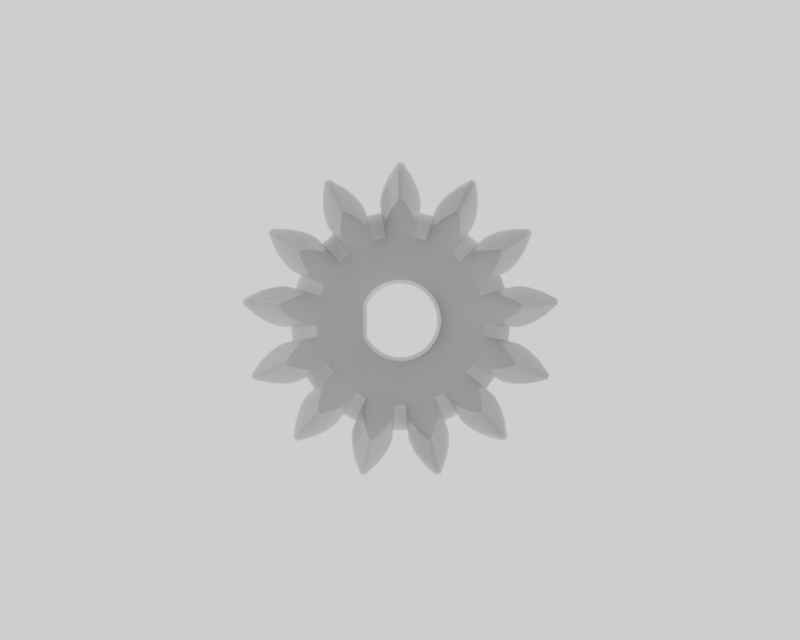 # Source: BevelGear13t.blend  (saved by Blender 2.80.74; exported with 4.5.12 LTS)
import bpy
from mathutils import Matrix  # noqa: F401  (used for matrix-valued properties, if any)

bpy.ops.wm.read_factory_settings(use_empty=True)
scene = bpy.context.scene
scene.name = 'Scene'

# ---- collections
col_collection = bpy.data.collections.new('Collection'); scene.collection.children.link(col_collection)

# ---- images (referenced by path relative to the original .blend; pixels are not part of the script)
import os
ASSET_DIR = os.environ.get("B2B_ASSET_DIR", "")  # directory of the original .blend (textures are referenced by path, not embedded)
HERE = os.path.dirname(os.path.abspath(__file__))  # packed textures are extracted next to this script under _unpacked/

def load_image(name, relpath, width, height, colorspace="sRGB"):
    """Load a texture the original file referenced (path relative to the .blend, or extracted next to this script)."""
    p = next((c for c in (os.path.join(HERE, relpath), os.path.join(ASSET_DIR, relpath)) if relpath and os.path.exists(c)), "")
    if p:
        img = bpy.data.images.load(p, check_existing=True)
        img.name = name
    else:  # same state as the original file: an image datablock whose file is absent (Cycles renders it pink)
        img = bpy.data.images.new(name, width, height)
        img.source = "FILE"
        img.filepath = "//" + (relpath or name)
    img.colorspace_settings.name = colorspace
    return img
img_wood_background_jpg = load_image('Wood_Background.jpg', 'Wood_Background.jpg', 1024, 1024, 'sRGB')

# ---- materials (node trees are filled in below, after node groups)
mat_background = bpy.data.materials.new('BackGround')
mat_3d_print = bpy.data.materials.new('3D_Print')
mat_3d_print.alpha_threshold = 0.0
mat_3d_print.line_color = (0.0, 0.0, 0.0, 1.0)

# ---- material node trees
mat_background.use_nodes = True; mat_background.node_tree.nodes.clear()
_N = mat_background.node_tree.nodes; _L = mat_background.node_tree.links
n0 = _N.new('ShaderNodeRGB'); n0.name = 'RGB'; n0.location = (-667, -807)
n0.outputs[0].default_value = (1.0, 1.0, 1.0, 1.0)
n1 = _N.new('ShaderNodeTexImage'); n1.name = 'Image Texture'; n1.location = (-768, -546)
n1.image = img_wood_background_jpg
n2 = _N.new('ShaderNodeBsdfPrincipled'); n2.name = 'Principled BSDF'; n2.location = (-768, 49)
n2.distribution = 'GGX'
n2.subsurface_method = 'BURLEY'
n2.inputs[0].default_value = (0.5034, 0.5034, 0.5034, 1.0)
n2.inputs[1].default_value = 1.0
n2.inputs[2].default_value = 0.2864
n2.inputs[3].default_value = 1.45
n2.inputs[27].default_value = (0.0, 0.0, 0.0, 1.0)
n2.inputs[28].default_value = 1.0
n3 = _N.new('ShaderNodeTexNoise'); n3.name = 'Noise Texture'; n3.location = (-673, 228)
n3.inputs[2].default_value = 72.6
n4 = _N.new('ShaderNodeMixShader'); n4.name = 'Mix Shader.002'; n4.location = (632, 6)
n5 = _N.new('ShaderNodeOutputMaterial'); n5.name = 'Material Output'; n5.location = (1018, 34)
n6 = _N.new('ShaderNodeMixShader'); n6.name = 'Mix Shader.001'; n6.location = (467, -375)
n7 = _N.new('ShaderNodeMath'); n7.name = 'Math.001'; n7.location = (-322, -281)
n7.operation = 'DIVIDE'
n7.inputs[1].default_value = 2.0
n8 = _N.new('ShaderNodeMath'); n8.name = 'Math.002'; n8.location = (-164, -282)
n8.operation = 'FLOOR'
n8.inputs[1].default_value = 0.0
n9 = _N.new('ShaderNodeMath'); n9.name = 'Math.004'; n9.location = (-1, -287)
n9.inputs[1].default_value = 1.0
n10 = _N.new('ShaderNodeMath'); n10.name = 'Math.003'; n10.location = (171, -287)
n10.operation = 'MODULO'
n10.inputs[1].default_value = 2.0
n11 = _N.new('ShaderNodeMath'); n11.name = 'Math.005'; n11.location = (-299, -23)
n11.operation = 'DIVIDE'
n11.inputs[1].default_value = 2.0
n12 = _N.new('ShaderNodeMath'); n12.name = 'Math.006'; n12.location = (-141, -24)
n12.operation = 'FLOOR'
n12.inputs[1].default_value = 0.0
n13 = _N.new('ShaderNodeMath'); n13.name = 'Math.007'; n13.location = (22, -29)
n13.inputs[1].default_value = 1.0
n14 = _N.new('ShaderNodeMath'); n14.name = 'Math.008'; n14.location = (194, -29)
n14.operation = 'MODULO'
n14.inputs[1].default_value = 2.0
n15 = _N.new('ShaderNodeMath'); n15.name = 'Math'; n15.location = (435, -98)
n15.operation = 'MODULO'
n15.inputs[1].default_value = 2.0
n16 = _N.new('ShaderNodeMixShader'); n16.name = 'Mix Shader'; n16.location = (429, 144)
n17 = _N.new('ShaderNodeValue'); n17.name = 'Value'; n17.location = (-508, -184)
n17.outputs[0].default_value = 1.0
_L.new(n1.outputs[0], n6.inputs[1])
_L.new(n0.outputs[0], n6.inputs[2])
_L.new(n6.outputs[0], n4.inputs[2])
_L.new(n16.outputs[0], n4.inputs[1])
_L.new(n4.outputs[0], n5.inputs[0])
_L.new(n3.outputs[1], n16.inputs[1])
_L.new(n2.outputs[0], n16.inputs[2])
_L.new(n15.outputs[0], n4.inputs[0])
_L.new(n17.outputs[0], n7.inputs[0])
_L.new(n17.outputs[0], n15.inputs[0])
_L.new(n7.outputs[0], n8.inputs[0])
_L.new(n8.outputs[0], n9.inputs[0])
_L.new(n10.outputs[0], n6.inputs[0])
_L.new(n9.outputs[0], n10.inputs[0])
_L.new(n11.outputs[0], n12.inputs[0])
_L.new(n12.outputs[0], n13.inputs[0])
_L.new(n13.outputs[0], n14.inputs[0])
_L.new(n17.outputs[0], n11.inputs[0])
_L.new(n14.outputs[0], n16.inputs[0])
n5.is_active_output = True
mat_3d_print.use_nodes = True; mat_3d_print.node_tree.nodes.clear()
_N = mat_3d_print.node_tree.nodes; _L = mat_3d_print.node_tree.links
n0 = _N.new('ShaderNodeTexCoord'); n0.name = 'Texture Coordinate'; n0.location = (-971, -3)
n1 = _N.new('ShaderNodeTexWave'); n1.name = 'Wave Texture'; n1.location = (-417, -40)
n1.bands_direction = 'DIAGONAL'
n1.rings_direction = 'SPHERICAL'
n1.inputs[1].default_value = 150.0
n1.inputs[3].default_value = 0.4
n1.inputs[4].default_value = 0.1
n1.inputs[6].default_value = 1.571
n2 = _N.new('ShaderNodeMapping'); n2.name = 'Mapping'; n2.location = (-779, -36)
n2.vector_type = 'TEXTURE'
n2.inputs[2].default_value = (0.7854, -0.6144, 0.0)
n2.inputs[3].default_value = (70.0, 70.0, 70.0)
n3 = _N.new('ShaderNodeOutputMaterial'); n3.name = 'Material Output'; n3.location = (463, 464)
n4 = _N.new('ShaderNodeNewGeometry'); n4.name = 'Geometry'; n4.location = (-890, 534)
n5 = _N.new('ShaderNodeSeparateColor'); n5.name = 'Separate RGB'; n5.location = (-633, 571)
n6 = _N.new('ShaderNodeValToRGB'); n6.name = 'ColorRamp.001'; n6.location = (-207, 176)
n6.color_ramp.interpolation = 'B_SPLINE'
while len(n6.color_ramp.elements) > 1: n6.color_ramp.elements.remove(n6.color_ramp.elements[-1])
n6.color_ramp.elements[0].position = 0.4318; n6.color_ramp.elements[0].color = (0.001632, 0.001632, 0.001632, 1.0)
_e = n6.color_ramp.elements.new(0.8841); _e.color = (0.8201, 0.8201, 0.8201, 1.0)
n7 = _N.new('ShaderNodeValToRGB'); n7.name = 'ColorRamp'; n7.location = (-183, -67)
n7.color_ramp.interpolation = 'B_SPLINE'
while len(n7.color_ramp.elements) > 1: n7.color_ramp.elements.remove(n7.color_ramp.elements[-1])
n7.color_ramp.elements[0].position = 0.1591; n7.color_ramp.elements[0].color = (0.001632, 0.001632, 0.001632, 1.0)
_e = n7.color_ramp.elements.new(1.0); _e.color = (0.8201, 0.8201, 0.8201, 1.0)
n8 = _N.new('ShaderNodeTexNoise'); n8.name = 'Noise Texture'; n8.location = (-411, 159)
n8.inputs[2].default_value = 1.6
n8.inputs[3].default_value = 16.0
n9 = _N.new('ShaderNodeBrightContrast'); n9.name = 'Bright/Contrast'; n9.location = (-397, 563)
n9.inputs[1].default_value = 0.3
n9.inputs[2].default_value = -0.03
n10 = _N.new('ShaderNodeMix'); n10.name = 'Mix'; n10.location = (133, 96)
n10.data_type = 'RGBA'
n10.inputs[0].default_value = 0.05417
n11 = _N.new('ShaderNodeBsdfPrincipled'); n11.name = 'Principled BSDF'; n11.location = (47, 830)
n11.distribution = 'GGX'
n11.inputs[2].default_value = 0.1159
n11.inputs[3].default_value = 1.45
n11.inputs[8].default_value = 1.0
n11.inputs[9].default_value = (0.5, 0.5, 0.5)
n11.inputs[10].default_value = 0.6114
n11.inputs[27].default_value = (0.0, 0.0, 0.0, 1.0)
n11.inputs[28].default_value = 1.0
_L.new(n0.outputs[3], n2.inputs[0])
_L.new(n2.outputs[0], n1.inputs[0])
_L.new(n1.outputs[0], n7.inputs[0])
_L.new(n10.outputs[2], n3.inputs[2])
_L.new(n7.outputs[0], n10.inputs[6])
_L.new(n4.outputs[3], n5.inputs[0])
_L.new(n5.outputs[2], n9.inputs[0])
_L.new(n8.outputs[1], n6.inputs[0])
_L.new(n6.outputs[0], n10.inputs[7])
_L.new(n11.outputs[0], n3.inputs[0])
n3.is_active_output = True

# ---- world
world_world = bpy.data.worlds.new('World'); scene.world = world_world
world_world.use_nodes = True; world_world.node_tree.nodes.clear()
_N = world_world.node_tree.nodes; _L = world_world.node_tree.links
n0 = _N.new('ShaderNodeOutputWorld'); n0.name = 'World Output'; n0.location = (300, 300)
n1 = _N.new('ShaderNodeBackground'); n1.name = 'Background'; n1.location = (10, 300)
n1.inputs[0].default_value = (0.05088, 0.05088, 0.05088, 1.0)
_L.new(n1.outputs[0], n0.inputs[0])
n0.is_active_output = True
world_world.color = (0.05088, 0.05088, 0.05088)
world_world.use_sun_shadow = False
world_world.sun_shadow_jitter_overblur = 0.0

# ---- cameras
cam_camera_005 = bpy.data.cameras.new('Camera.005')
cam_camera_005.lens = 116.0

# ---- lights
light_area = bpy.data.lights.new('Area', 'SUN')
light_area.transmission_factor = 0.0
light_area.use_shadow = False
light_area.energy = 2.33
light_area.shadow_soft_size = 0.9552
light_area_001 = bpy.data.lights.new('Area.001', 'SUN')
light_area_001.transmission_factor = 0.0
light_area_001.energy = 1.19
light_area_001.shadow_soft_size = 0.9552
light_area_002 = bpy.data.lights.new('Area.002', 'SUN')
light_area_002.transmission_factor = 0.0
light_area_002.energy = 1.66
light_area_002.shadow_soft_size = 0.9552

# ---- meshes
me_plane = bpy.data.meshes.new('Plane')
me_plane.from_pydata([(-1.0, -1.0, 0.0), (1.0, -1.0, 0.0), (-1.0, 1.0, 0.0), (1.0, 1.0, 0.0)], [], [(0, 1, 3, 2)])
_uv = me_plane.uv_layers.new(name='UVMap')
_uv.uv.foreach_set('vector', [0.0, 0.0, 1.0, 0.0, 1.0, 1.0, 0.0, 1.0])
me_plane.materials.append(mat_background)
me_plane.use_remesh_preserve_volume = False
me_plane.use_remesh_preserve_attributes = False
me_plane.use_mirror_vertex_groups = False
me_plane.update()
me_13t_of_43x13_bevel_gear = bpy.data.meshes.new('13T of 43x13 Bevel Gear')
me_13t_of_43x13_bevel_gear.from_pydata([(-4.635, 7.485, -0.4233), (-4.556, 7.356, -0.4233), (-3.102, 5.506, 9.149), (-4.213, 6.915, -0.4233), (-3.044, 5.412, 9.149), (-1.973, 9.392, -0.4233), (-1.523, 7.317, 9.149), (-1.15, 6.904, 9.149), (-1.729, 9.01, -0.4233), (-0.9714, 6.624, 9.149), (-1.668, 8.872, -0.4233), (-0.9265, 6.523, 9.149), (-1.501, 8.345, -0.4233), (-2.776, 5.067, 9.149), (-3.23, 5.812, 9.149), (-4.81, 7.902, -0.4233), (-2.481, 9.955, -0.4233), (-2.139, 7.804, 9.149), (-3.321, 10.62, -0.4233), (-4.986, 8.641, -0.4233), (-3.359, 6.354, 9.149), (-0.7965, 6.111, 9.149), (-3.41, 7.137, 9.149), (-5.394, 5.379, 9.149), (-4.623, 5.234, 9.149), (-6.697, 7.125, -0.4233), (-5.985, 6.862, -0.4233), (-4.91, 11.09, -0.4233), (-5.055, 9.709, -0.4233), (-3.303, 8.149, 9.149), (-5.435, 3.108, 9.149), (-7.805, 4.224, -0.4233), (-7.456, 3.936, -0.4233), (-7.749, 7.322, -0.4233), (-3.726, 4.808, 9.149), (-5.081, 6.154, -0.4233), (-5.473, 6.543, -0.4233), (-8.304, 4.797, -0.4233), (-5.801, 3.528, 9.149), (-6.21, 4.197, 9.149), (-5.084, 2.84, 9.149), (-6.818, 3.627, -0.4233), (-4.687, 2.659, 9.149), (-5.806, -0.3793, 9.149), (-8.305, -0.517, -0.4233), (-8.154, -0.5255, -0.4233), (-5.26, -0.3607, 9.149), (-5.695, -0.3855, 9.149), (-7.596, -0.4937, -0.4233), (-6.131, -0.3113, 9.149), (-6.399, 1.949, 9.149), (-5.848, 2.021, 9.149), (-8.362, 2.757, -0.4233), (-9.115, 2.659, -0.4233), (-7.15, 1.719, 9.149), (-8.059, 1.26, 9.149), (-10.14, 2.345, -0.4233), (-11.38, 1.719, -0.4233), (-9.375, 7.001, -0.4233), (-6.586, 5.143, 9.149), (-6.412, 5.395, 9.149), (-3.812, 4.877, 9.149), (-5.592, 6.637, -0.4233), (-4.101, 5.041, 9.149), (-9.138, 7.345, -0.4233), (-4.994, 1.862, 9.149), (-7.233, 2.55, -0.4233), (-5.407, 1.989, 9.149), (-3.032, 8.292, 9.149), (-4.54, 11.28, -0.4233), (-5.179, 2.897, 9.149), (-7.326, 3.859, -0.4233), (-7.761, 2.713, -0.4233), (-8.748, -0.4243, -0.4233), (-7.323, 0.2935, 9.149), (-9.456, -0.149, -0.4233), (-6.649, -0.1095, 9.149), (-8.862, 5.711, -0.4233), (-5.516, 2.009, 9.149), (-10.37, 0.4007, -0.4233), (-11.43, 1.305, -0.4233), (-8.096, 0.9563, 9.149), (-5.691, -1.322, 9.149), (-5.586, -1.289, 9.149), (-8.007, -1.742, -0.4233), (-8.151, -1.786, -0.4233), (-4.838, -3.571, 9.149), (-6.987, -4.855, -0.4233), (-6.85, -4.792, -0.4233), (-5.161, -1.21, 9.149), (-7.463, -1.64, -0.4233), (-7.909, 2.741, -0.4233), (-3.419, 4.504, 9.149), (-4.737, -3.525, 9.149), (-7.486, -3.453, 9.149), (-10.75, -4.303, -0.4233), (-10.6, -4.693, -0.4233), (-5.127, -6.871, 9.149), (-7.391, -9.342, -0.4233), (-7.078, -9.619, -0.4233), (-5.991, -1.466, 9.149), (-8.559, -1.982, -0.4233), (-6.446, -1.786, 9.149), (-5.71, -3.724, 9.149), (-6.494, -3.681, 9.149), (-8.177, -5.064, -0.4233), (-2.498, -5.948, 9.149), (-3.804, -8.083, -0.4233), (-3.712, -7.964, -0.4233), (-1.624, -6.284, 9.149), (-2.402, -8.028, -0.4233), (-2.627, -8.533, -0.4233), (-1.448, -5.889, 9.149), (0.726, -6.421, 9.149), (0.6981, -6.856, 9.149), (0.5764, -8.756, -0.4233), (-5.157, -3.662, 9.149), (-7.423, -4.979, -0.4233), (0.6786, -6.965, 9.149), (0.572, -7.279, 9.149), (0.5141, -9.462, -0.4233), (-4.898, -7.074, 9.149), (-5.735, -9.265, -0.4233), (-7.003, -2.338, 9.149), (-9.18, -2.419, -0.4233), (-7.595, -3.167, 9.149), (-9.246, -5.004, -0.4233), (-3.914, -6.814, 9.149), (-4.761, -8.821, -0.4233), (-2.43, -5.861, 9.149), (-3.421, -7.487, -0.4233), (-1.657, -6.389, 9.149), (-2.672, -8.677, -0.4233), (-1.709, -6.717, 9.149), (-3.199, -6.489, 9.149), (-4.132, -8.395, -0.4233), (-2.739, -6.177, 9.149), (-4.299, -4.353, 9.149), (-4.22, -4.275, 9.149), (-6.154, -5.801, -0.4233), (-9.941, -3.172, -0.4233), (-5.72, -5.458, -0.4233), (-3.881, -4.007, 9.149), (-6.261, -5.907, -0.4233), (-4.497, -4.619, 9.149), (-4.751, -5.114, 9.149), (-6.878, -6.945, -0.4233), (-4.988, -5.862, 9.149), (-6.531, -6.27, -0.4233), (-6.37, -4.505, -0.4233), (0.5407, -9.314, -0.4233), (0.3687, -9.891, -0.4233), (-1.704, -7.274, 9.149), (-2.743, -9.125, -0.4233), (-2.736, -9.884, -0.4233), (-2.203, -5.488, 9.149), (-7.201, -7.966, -0.4233), (0.3091, -7.77, 9.149), (0.01008, -10.56, -0.4233), (-1.566, -8.046, 9.149), (-2.548, -10.94, -0.4233), (-4.363, -3.301, 9.149), (3.23, -9.077, 9.149), (3.978, -12.34, -0.4233), (3.527, -9.004, 9.149), (4.737, -5.861, 9.149), (5.731, -7.492, -0.4233), (6.018, -7.964, -0.4233), (-0.1722, -8.39, 9.149), (-1.221, -9.004, 9.149), (-2.077, -12.24, -0.4233), (1.735, -7.279, 9.149), (1.792, -9.462, -0.4233), (1.938, -9.891, -0.4233), (2.479, -8.39, 9.149), (2.296, -10.56, -0.4233), (2.953, -11.41, -0.4233), (4.512, -5.492, 9.149), (6.605, -4.353, 9.149), (6.804, -4.619, 9.149), (8.567, -5.907, -0.4233), (7.058, -5.114, 9.149), (7.295, -5.862, 9.149), (9.185, -6.945, -0.4233), (8.46, -5.801, -0.4233), (6.527, -4.275, 9.149), (1.609, -6.856, 9.149), (1.766, -9.314, -0.4233), (1.628, -6.965, 9.149), (9.508, -7.966, -0.4233), (7.434, -6.871, 9.149), (9.385, -9.619, -0.4233), (9.697, -9.342, -0.4233), (7.145, -3.571, 9.149), (9.156, -4.792, -0.4233), (9.293, -4.855, -0.4233), (-0.6464, -11.41, -0.4233), (1.731, -8.762, -0.4233), (4.011, -7.274, 9.149), (5.043, -9.884, -0.4233), (5.05, -9.125, -0.4233), (4.805, -5.948, 9.149), (8.838, -6.27, -0.4233), (4.383, -12.24, -0.4233), (4.855, -10.94, -0.4233), (5.045, -6.177, 9.149), (6.111, -8.083, -0.4233), (7.044, -3.525, 9.149), (3.931, -6.284, 9.149), (3.964, -6.389, 9.149), (4.933, -8.533, -0.4233), (4.706, -8.023, -0.4233), (7.998, -1.322, 9.149), (10.46, -1.786, -0.4233), (10.31, -1.742, -0.4233), (-1.671, -12.34, -0.4233), (-0.9233, -9.077, 9.149), (4.979, -8.677, -0.4233), (4.016, -6.717, 9.149), (1.997, -7.77, 9.149), (3.873, -8.046, 9.149), (1.581, -6.425, 9.149), (8.022, -5.454, -0.4233), (6.184, -4.004, 9.149), (5.506, -6.489, 9.149), (6.439, -8.395, -0.4233), (7.067, -8.821, -0.4233), (6.22, -6.814, 9.149), (8.042, -9.265, -0.4233), (7.205, -7.074, 9.149), (3.753, -5.885, 9.149), (8.437, -0.3113, 9.149), (11.05, -0.4243, -0.4233), (8.956, -0.1095, 9.149), (7.486, 2.897, 9.149), (9.633, 3.859, -0.4233), (9.762, 3.936, -0.4233), (7.391, 2.84, 9.149), (6.997, 2.661, 9.149), (9.13, 3.63, -0.4233), (8.017, -3.724, 9.149), (10.48, -5.064, -0.4233), (8.801, -3.681, 9.149), (7.742, 3.108, 9.149), (10.11, 4.224, -0.4233), (9.793, -3.453, 9.149), (12.91, -4.693, -0.4233), (13.05, -4.303, -0.4233), (10.61, 4.797, -0.4233), (8.107, 3.528, 9.149), (8.752, -1.786, 9.149), (11.49, -2.419, -0.4233), (10.87, -1.982, -0.4233), (8.297, -1.466, 9.149), (11.55, -5.004, -0.4233), (7.822, 2.009, 9.149), (10.07, 2.713, -0.4233), (7.714, 1.989, 9.149), (7.571, -0.3609, 9.149), (9.909, -0.494, -0.4233), (8.002, -0.3855, 9.149), (7.296, 1.86, 9.149), (9.533, 2.549, -0.4233), (9.729, -4.979, -0.4233), (9.31, -2.338, 9.149), (9.901, -3.167, 9.149), (12.25, -3.172, -0.4233), (7.464, -3.662, 9.149), (8.112, -0.3793, 9.149), (10.61, -0.517, -0.4233), (9.629, 0.2935, 9.149), (11.76, -0.149, -0.4233), (7.892, -1.289, 9.149), (9.764, -1.639, -0.4233), (12.68, 0.4007, -0.4233), (10.4, 0.9563, 9.149), (8.706, 1.949, 9.149), (10.67, 2.757, -0.4233), (8.154, 2.021, 9.149), (6.674, -3.303, 9.149), (8.682, -4.508, -0.4233), (6.119, 4.877, 9.149), (7.898, 6.637, -0.4233), (7.78, 6.543, -0.4233), (6.032, 4.808, 9.149), (7.383, 6.15, -0.4233), (5.722, 4.501, 9.149), (6.407, 5.041, 9.149), (8.292, 6.862, -0.4233), (10.37, 1.26, 9.149), (12.44, 2.345, -0.4233), (9.456, 1.719, 9.149), (6.929, 5.234, 9.149), (9.004, 7.125, -0.4233), (7.463, -1.209, 9.149), (11.42, 2.659, -0.4233), (10.46, -0.5255, -0.4233), (10.22, 2.741, -0.4233), (13.73, 1.305, -0.4233), (5.61, 8.149, 9.149), (6.847, 11.28, -0.4233), (5.339, 8.292, 9.149), (11.44, 7.345, -0.4233), (8.719, 5.395, 9.149), (11.68, 7.001, -0.4233), (4.035, 9.01, -0.4233), (3.278, 6.624, 9.149), (3.457, 6.904, 9.149), (7.216, 11.09, -0.4233), (7.362, 9.709, -0.4233), (4.445, 7.804, 9.149), (5.627, 10.62, -0.4233), (2.687, 8.621, -0.4233), (2.349, 6.741, 9.149), (2.273, 6.316, 9.149), (2.568, 10.5, -0.4233), (2.19, 7.722, 9.149), (2.756, 9.767, -0.4233), (8.516, 4.197, 9.149), (4.788, 9.955, -0.4233), (4.279, 9.392, -0.4233), (3.829, 7.317, 9.149), (7.117, 7.902, -0.4233), (5.537, 5.812, 9.149), (6.941, 7.485, -0.4233), (8.892, 5.143, 9.149), (11.17, 5.711, -0.4233), (3.974, 8.872, -0.4233), (3.233, 6.523, 9.149), (5.666, 6.354, 9.149), (2.784, 9.165, -0.4233), (2.356, 6.851, 9.149), (10.06, 7.322, -0.4233), (7.701, 5.379, 9.149), (5.408, 5.506, 9.149), (-0.4779, 9.165, -0.4233), (-0.04249, 6.741, 9.149), (-0.04963, 6.851, 9.149), (-0.3791, 8.615, -0.4233), (0.03467, 6.312, 9.149), (6.863, 7.356, -0.4233), (5.351, 5.412, 9.149), (6.523, 6.92, -0.4233), (7.292, 8.641, -0.4233), (2.794, 9.316, -0.4233), (-0.4876, 9.316, -0.4233), (-0.02139, 7.182, 9.149), (5.085, 5.071, 9.149), (-0.4491, 9.767, -0.4233), (0.1165, 7.722, 9.149), (-0.261, 10.5, -0.4233), (2.133, 11.48, -0.4233), (1.871, 8.439, 9.149), (5.716, 7.137, 9.149), (0.4354, 8.439, 9.149), (2.328, 7.182, 9.149), (0.174, 11.48, -0.4233), (1.362, 12.64, -0.4233), (1.306, 9.286, 9.149), (1.0, 9.286, 9.149), (0.9445, 12.64, -0.4233), (3.806, 8.339, -0.4233), (3.102, 6.107, 9.149), (4.153, -5.186, -0.4233), (2.706, -5.786, -12.42), (4.153, -5.186, -12.42), (2.706, -5.786, -0.4233), (1.153, -5.99, -12.42), (1.153, -5.99, -0.4233), (-0.3996, -5.786, -12.42), (-0.3996, -5.786, -0.4233), (-1.847, -5.186, -12.42), (-1.847, -5.186, -0.4233), (-3.089, -4.233, -12.42), (-3.089, -4.233, -0.4233), (-4.043, -2.99, -12.42), (-4.043, -2.99, -0.4233), (-4.642, 1.563, -0.4233), (-4.043, 3.01, -12.42), (-4.642, 1.563, -12.42), (-4.043, 3.01, -0.4233), (-3.089, 4.253, -12.42), (-3.089, 4.253, -0.4233), (-1.847, 5.206, -12.42), (-1.847, 5.206, -0.4233), (-0.3996, 5.806, -12.42), (-0.3996, 5.806, -0.4233), (1.153, 6.01, -0.4233), (1.153, 6.01, -12.42), (2.706, 5.806, -12.42), (2.706, 5.806, -0.4233), (4.153, 5.206, -12.42), (4.153, 5.206, -0.4233), (5.396, 4.253, -12.42), (5.396, 4.253, -0.4233), (6.349, 3.01, -0.4233), (6.349, 3.01, -12.42), (6.949, 1.563, -0.4233), (6.949, 1.563, -12.42), (6.949, -1.543, -12.42), (6.349, -2.99, -0.4233), (6.349, -2.99, -12.42), (6.949, -1.543, -0.4233), (5.396, -4.233, -0.4233), (5.396, -4.233, -12.42), (-4.642, -1.543, -12.42), (-4.642, -1.543, -0.4233), (-4.847, 0.01003, -0.4233), (13.68, 1.719, -0.4233), (7.153, 0.01003, -0.4233), (7.153, 0.01003, -12.42), (-4.847, 0.01003, -12.42), (-1.666, 1.287, -12.42), (-1.621, 1.378, -12.42), (-1.531, 1.56, -12.42), (-1.306, 1.897, -12.42), (-1.039, 2.202, -12.42), (-0.7339, 2.469, -12.42), (-0.3967, 2.695, -12.42), (-0.03303, 2.874, -12.42), (0.3509, 3.004, -12.42), (0.7487, 3.084, -12.42), (1.153, 3.11, -12.42), (1.558, 3.084, -12.42), (1.956, 3.004, -12.42), (2.34, 2.874, -12.42), (2.703, 2.695, -12.42), (3.04, 2.469, -12.42), (3.345, 2.202, -12.42), (3.613, 1.897, -12.42), (3.838, 1.56, -12.42), (4.017, 1.196, -12.42), (4.148, 0.8124, -12.42), (4.227, 0.4147, -12.42), (4.253, 0.01003, -12.42), (-1.666, -1.267, -12.42), (-1.666, 0.01003, -12.42), (-1.621, -1.358, -12.42), (-1.531, -1.54, -12.42), (-1.306, -1.877, -12.42), (-1.039, -2.182, -12.42), (-0.7339, -2.449, -12.42), (-0.3967, -2.675, -12.42), (-0.03303, -2.854, -12.42), (0.3509, -2.984, -12.42), (0.7487, -3.063, -12.42), (1.153, -3.09, -12.42), (1.558, -3.063, -12.42), (1.956, -2.984, -12.42), (2.34, -2.854, -12.42), (2.703, -2.675, -12.42), (3.04, -2.449, -12.42), (3.345, -2.182, -12.42), (3.613, -1.877, -12.42), (3.838, -1.54, -12.42), (4.017, -1.176, -12.42), (4.148, -0.7923, -12.42), (4.227, -0.3946, -12.42), (-1.947, 0.01003, 9.149), (-1.92, -0.3946, 9.149), (-1.841, -0.7923, 9.149), (-1.711, -1.176, 9.149), (-1.666, -1.267, 9.149), (-1.531, -1.54, 9.149), (-1.306, -1.877, 9.149), (-1.039, -2.182, 9.149), (-0.7339, -2.449, 9.149), (-0.3967, -2.675, 9.149), (-0.03303, -2.854, 9.149), (0.3509, -2.984, 9.149), (0.7487, -3.063, 9.149), (1.153, -3.09, 9.149), (1.558, -3.063, 9.149), (1.956, -2.984, 9.149), (2.34, -2.854, 9.149), (2.703, -2.675, 9.149), (3.04, -2.449, 9.149), (3.345, -2.182, 9.149), (3.613, -1.877, 9.149), (3.838, -1.54, 9.149), (4.017, -1.176, 9.149), (4.148, -0.7923, 9.149), (4.227, -0.3946, 9.149), (4.253, 0.01003, 9.149), (-1.92, 0.4147, 9.149), (-1.841, 0.8124, 9.149), (-1.711, 1.196, 9.149), (-1.666, 1.287, 9.149), (-1.531, 1.56, 9.149), (-1.306, 1.897, 9.149), (-1.039, 2.202, 9.149), (-0.7339, 2.469, 9.149), (-0.3967, 2.695, 9.149), (-0.03303, 2.874, 9.149), (0.3509, 3.004, 9.149), (0.7487, 3.084, 9.149), (1.153, 3.11, 9.149), (1.558, 3.084, 9.149), (1.956, 3.004, 9.149), (2.34, 2.874, 9.149), (2.703, 2.695, 9.149), (3.04, 2.469, 9.149), (3.345, 2.202, 9.149), (3.613, 1.897, 9.149), (3.838, 1.56, 9.149), (4.017, 1.196, 9.149), (4.148, 0.8124, 9.149), (4.227, 0.4147, 9.149), (-1.605, -1.39, -9.423), (-1.605, -1.39, -3.423), (-1.611, -1.378, -9.606), (-1.629, -1.342, -9.786), (-1.666, -1.267, -9.992), (-1.611, -1.378, -3.606), (-1.611, -1.378, -9.241), (-1.629, -1.342, -9.061), (-1.629, -1.342, -3.786), (-1.666, -1.267, -3.992), (-1.666, -1.267, -8.855), (-1.611, -1.378, -3.241), (-1.629, -1.342, -3.061), (-1.666, -1.267, -2.855), (-1.666, 1.287, -9.992), (-1.629, 1.362, -9.786), (-1.611, 1.398, -9.606), (-1.605, 1.41, -9.423), (-1.605, 1.41, -3.423), (-1.629, 1.362, -3.061), (-1.666, 1.287, -2.855), (-1.611, 1.398, -3.241), (-1.629, 1.362, -9.061), (-1.666, 1.287, -3.992), (-1.666, 1.287, -8.855), (-1.629, 1.362, -3.786), (-1.611, 1.398, -3.606), (-1.611, 1.398, -9.241), (-4.679, -1.267, -2.855), (-4.669, -1.342, -3.061), (-4.664, -1.378, -3.241), (-4.662, -1.39, -3.423), (-4.664, -1.378, -3.606), (-4.669, -1.342, -3.786), (-4.679, -1.267, -3.992), (-4.7, -1.101, -4.276), (-1.666, -1.202, -4.123), (-1.666, -1.101, -4.276), (-4.687, -1.202, -4.123), (-4.716, -0.9799, -4.413), (-1.666, -0.9799, -4.413), (-1.666, -0.8422, -4.534), (-4.735, -0.8422, -4.534), (-1.666, -0.69, -4.636), (-4.755, -0.69, -4.636), (-1.666, -0.5257, -4.717), (-4.776, -0.5257, -4.717), (-1.666, -0.3523, -4.776), (-4.799, -0.3523, -4.776), (-1.666, -0.1727, -4.811), (-4.823, -0.1727, -4.811), (-4.799, 0.3724, -4.776), (-4.847, 0.01003, -4.799), (-1.666, 0.3724, -4.776), (-1.666, 0.01003, -4.799), (-4.776, 0.5458, -4.717), (-1.666, 0.5458, -4.717), (-4.755, 0.71, -4.636), (-1.666, 0.71, -4.636), (-4.735, 0.8623, -4.534), (-1.666, 0.8623, -4.534), (-4.716, 1.0, -4.413), (-1.666, 1.0, -4.413), (-4.7, 1.121, -4.276), (-1.666, 1.121, -4.276), (-1.666, 1.222, -4.123), (-4.687, 1.222, -4.123), (-4.679, 1.287, -3.992), (-4.669, 1.362, -3.786), (-4.664, 1.398, -3.606), (-4.662, 1.41, -3.423), (-4.664, 1.398, -3.241), (-4.669, 1.362, -3.061), (-4.679, 1.287, -2.855), (-1.666, 1.121, -2.571), (-4.687, 1.222, -2.723), (-1.666, 1.222, -2.723), (-4.7, 1.121, -2.571), (-1.666, 1.0, -2.433), (-4.716, 1.0, -2.433), (-1.666, 0.8623, -2.313), (-4.735, 0.8623, -2.313), (-1.666, 0.71, -2.211), (-4.755, 0.71, -2.211), (-1.666, 0.5458, -2.13), (-4.776, 0.5458, -2.13), (-1.666, 0.3724, -2.071), (-4.799, 0.3724, -2.071), (-1.666, 0.1928, -2.035), (-4.823, 0.1928, -2.035), (-1.666, 0.01003, -2.023), (-4.847, 0.01003, -2.023), (-4.823, -0.1727, -2.035), (-1.666, -0.1727, -2.035), (-4.799, -0.3523, -2.071), (-1.666, -0.3523, -2.071), (-4.776, -0.5257, -2.13), (-1.666, -0.5257, -2.13), (-4.755, -0.69, -2.211), (-1.666, -0.69, -2.211), (-4.735, -0.8422, -2.313), (-1.666, -0.8422, -2.313), (-4.716, -0.9799, -2.433), (-1.666, -0.9799, -2.433), (-1.666, -1.101, -2.571), (-4.7, -1.101, -2.571), (-4.687, -1.202, -2.723), (-1.666, -1.202, -2.723), (-4.799, -0.3523, -10.78), (-1.666, -0.1727, -10.81), (-4.823, -0.1727, -10.81), (-1.666, -0.3523, -10.78), (-4.799, 0.3724, -10.78), (-4.847, 0.01003, -10.8), (-1.666, 0.3724, -10.78), (-1.666, 0.01003, -10.8), (-4.776, 0.5458, -10.72), (-1.666, 0.5458, -10.72), (-4.755, 0.71, -10.64), (-1.666, 0.71, -10.64), (-4.735, 0.8623, -10.53), (-1.666, 0.8623, -10.53), (-4.716, 1.0, -10.41), (-1.666, 1.0, -10.41), (-4.7, 1.121, -10.28), (-1.666, 1.121, -10.28), (-1.666, 1.222, -10.12), (-4.687, 1.222, -10.12), (-4.669, 1.362, -9.786), (-4.679, 1.287, -9.992), (-4.664, 1.398, -9.606), (-4.662, 1.41, -9.423), (-4.664, 1.398, -9.241), (-4.669, 1.362, -9.061), (-4.679, 1.287, -8.855), (-1.666, 1.121, -8.571), (-4.687, 1.222, -8.723), (-1.666, 1.222, -8.723), (-4.7, 1.121, -8.571), (-1.666, 1.0, -8.433), (-4.716, 1.0, -8.433), (-1.666, 0.8623, -8.313), (-4.735, 0.8623, -8.313), (-4.755, 0.71, -8.211), (-1.666, 0.5458, -8.13), (-4.776, 0.5458, -8.13), (-1.666, 0.71, -8.211), (-1.666, 0.3724, -8.071), (-4.799, 0.3724, -8.071), (-1.666, -0.1727, -8.035), (-4.799, -0.3523, -8.071), (-4.823, -0.1727, -8.035), (-1.666, -0.3523, -8.071), (-4.776, -0.5257, -8.13), (-1.666, -0.5257, -8.13), (-4.755, -0.69, -8.211), (-1.666, -0.69, -8.211), (-4.735, -0.8422, -8.313), (-1.666, -0.8422, -8.313), (-4.716, -0.9799, -8.433), (-1.666, -0.9799, -8.433), (-4.7, -1.101, -8.571), (-1.666, -1.101, -8.571), (-4.687, -1.202, -8.723), (-1.666, -1.202, -8.723), (-4.679, -1.267, -8.855), (-4.669, -1.342, -9.061), (-4.664, -1.378, -9.241), (-4.662, -1.39, -9.423), (-4.664, -1.378, -9.606), (-4.669, -1.342, -9.786), (-4.679, -1.267, -9.992), (-4.716, -0.9799, -10.41), (-1.666, -1.101, -10.28), (-1.666, -0.9799, -10.41), (-4.7, -1.101, -10.28), (-1.666, -0.8422, -10.53), (-4.735, -0.8422, -10.53), (-4.755, -0.69, -10.64), (-1.666, -0.5257, -10.72), (-4.776, -0.5257, -10.72), (-1.666, -0.69, -10.64), (-1.666, 0.01003, -8.047), (-4.847, 0.01003, -8.047)], [], [(0, 1, 2), (1, 3, 4), (5, 6, 7), (1, 4, 2), (8, 9, 10), (10, 9, 11), (10, 11, 12), (3, 13, 4), (8, 7, 9), (0, 2, 14), (15, 0, 14), (6, 16, 17), (17, 16, 18), (19, 15, 20), (16, 6, 5), (15, 14, 20), (5, 7, 8), (12, 11, 21), (19, 20, 22), (23, 24, 25), (24, 26, 25), (27, 28, 29), (30, 31, 32), (23, 25, 33), (34, 35, 36), (37, 38, 39), (28, 19, 22), (40, 41, 42), (43, 44, 45), (46, 47, 48), (43, 49, 44), (50, 51, 52), (50, 53, 54), (55, 56, 57), (31, 30, 38), (58, 59, 60), (61, 62, 63), (63, 26, 24), (64, 58, 60), (65, 66, 67), (68, 18, 69), (70, 32, 71), (67, 66, 72), (49, 73, 44), (74, 75, 76), (29, 68, 69), (29, 69, 27), (37, 31, 38), (77, 37, 39), (40, 71, 41), (78, 67, 72), (49, 76, 73), (34, 36, 61), (74, 79, 75), (80, 81, 55), (57, 80, 55), (81, 80, 79), (76, 75, 73), (50, 52, 53), (30, 32, 70), (77, 39, 59), (82, 83, 84), (82, 84, 85), (86, 87, 88), (89, 90, 83), (54, 56, 55), (78, 72, 91), (34, 92, 35), (58, 77, 59), (51, 91, 52), (54, 53, 56), (81, 79, 74), (47, 45, 48), (86, 88, 93), (17, 18, 68), (40, 70, 71), (78, 91, 51), (23, 33, 60), (43, 45, 47), (60, 33, 64), (28, 22, 29), (61, 36, 62), (63, 62, 26), (94, 95, 96), (97, 98, 99), (100, 101, 102), (103, 104, 105), (106, 107, 108), (109, 110, 111), (112, 110, 109), (113, 114, 115), (116, 117, 87), (118, 119, 120), (121, 99, 122), (123, 102, 124), (125, 95, 94), (94, 126, 104), (127, 122, 128), (104, 126, 105), (116, 87, 86), (129, 106, 108), (129, 108, 130), (100, 85, 101), (109, 111, 131), (131, 132, 133), (134, 128, 135), (134, 135, 136), (103, 105, 117), (137, 138, 139), (125, 140, 95), (138, 141, 139), (142, 141, 138), (137, 143, 144), (145, 146, 147), (97, 99, 121), (131, 111, 132), (123, 140, 125), (145, 148, 146), (83, 90, 84), (100, 82, 85), (93, 88, 149), (102, 101, 124), (136, 107, 106), (137, 139, 143), (114, 118, 150), (114, 150, 115), (119, 151, 120), (152, 153, 154), (155, 129, 130), (133, 153, 152), (127, 128, 134), (147, 156, 97), (118, 120, 150), (144, 143, 148), (133, 132, 153), (94, 96, 126), (119, 157, 151), (157, 158, 151), (159, 154, 160), (116, 103, 117), (136, 135, 107), (127, 121, 122), (144, 148, 145), (147, 146, 156), (161, 93, 149), (123, 124, 140), (97, 156, 98), (162, 163, 164), (165, 166, 167), (157, 168, 158), (169, 160, 170), (171, 172, 173), (174, 175, 176), (177, 166, 165), (178, 179, 180), (181, 182, 183), (162, 174, 176), (178, 184, 185), (186, 187, 188), (182, 189, 183), (190, 191, 192), (193, 194, 195), (168, 196, 158), (152, 154, 159), (186, 197, 187), (198, 199, 200), (165, 167, 201), (178, 180, 184), (179, 202, 180), (179, 181, 202), (164, 203, 204), (205, 201, 206), (193, 207, 194), (208, 209, 210), (208, 210, 211), (212, 213, 214), (169, 170, 215), (159, 160, 169), (216, 196, 168), (209, 217, 210), (218, 200, 217), (171, 173, 219), (218, 198, 200), (220, 204, 199), (221, 197, 186), (162, 176, 163), (220, 164, 204), (185, 184, 222), (185, 222, 223), (216, 169, 215), (219, 173, 175), (224, 225, 226), (181, 183, 202), (227, 224, 226), (201, 167, 206), (227, 226, 228), (229, 228, 191), (190, 229, 191), (182, 190, 189), (188, 172, 171), (219, 175, 174), (230, 208, 211), (164, 163, 203), (188, 187, 172), (227, 228, 229), (190, 192, 189), (209, 218, 217), (198, 220, 199), (205, 206, 225), (224, 205, 225), (216, 215, 196), (231, 232, 233), (234, 235, 236), (237, 238, 239), (237, 239, 235), (240, 241, 242), (243, 236, 244), (245, 246, 247), (248, 249, 244), (250, 251, 252), (253, 252, 213), (245, 242, 254), (255, 256, 257), (258, 259, 260), (261, 257, 262), (240, 263, 241), (245, 254, 246), (243, 234, 236), (264, 265, 266), (253, 213, 212), (267, 263, 240), (268, 269, 231), (270, 233, 271), (242, 241, 254), (272, 214, 273), (270, 274, 275), (267, 193, 195), (264, 266, 251), (237, 235, 234), (253, 250, 252), (265, 247, 266), (276, 277, 278), (279, 280, 207), (281, 282, 283), (284, 281, 283), (284, 283, 285), (284, 285, 286), (287, 288, 282), (289, 290, 291), (287, 282, 281), (244, 249, 243), (292, 293, 288), (212, 214, 272), (294, 272, 273), (265, 245, 247), (291, 295, 276), (207, 280, 194), (264, 251, 250), (268, 260, 296), (267, 195, 263), (255, 278, 297), (298, 289, 275), (299, 300, 301), (302, 303, 304), (305, 306, 307), (308, 299, 309), (299, 308, 300), (310, 301, 311), (312, 313, 314), (315, 316, 317), (248, 318, 249), (319, 320, 321), (322, 323, 324), (304, 325, 326), (327, 328, 306), (322, 329, 323), (330, 331, 313), (303, 332, 333), (320, 307, 321), (324, 323, 334), (335, 336, 337), (301, 300, 311), (338, 339, 336), (340, 341, 342), (343, 329, 322), (344, 331, 330), (345, 337, 346), (320, 305, 307), (304, 303, 325), (342, 341, 347), (348, 345, 346), (348, 346, 349), (350, 348, 349), (351, 352, 315), (335, 338, 336), (333, 293, 292), (340, 334, 341), (343, 353, 329), (315, 352, 316), (350, 349, 354), (309, 353, 343), (344, 355, 331), (309, 299, 353), (326, 325, 318), (305, 327, 306), (345, 335, 337), (317, 316, 355), (356, 350, 354), (330, 313, 312), (324, 334, 340), (287, 292, 288), (357, 358, 351), (351, 358, 352), (358, 357, 359), (359, 357, 360), (356, 354, 359), (360, 356, 359), (339, 338, 21), (303, 302, 332), (333, 332, 293), (361, 362, 328), (321, 310, 319), (317, 355, 344), (326, 318, 248), (327, 361, 328), (310, 311, 319), (279, 223, 280), (113, 115, 197), (230, 211, 177), (42, 66, 65), (112, 155, 110), (48, 90, 89), (46, 48, 89), (223, 222, 280), (21, 338, 12), (238, 261, 262), (41, 66, 42), (239, 238, 262), (13, 3, 92), (314, 362, 312), (177, 211, 166), (258, 294, 259), (155, 130, 110), (362, 361, 312), (113, 197, 221), (92, 3, 35), (142, 149, 141), (161, 149, 142), (286, 285, 342), (286, 342, 347), (363, 364, 365), (364, 363, 366), (366, 367, 364), (367, 366, 368), (368, 369, 367), (369, 368, 370), (370, 371, 369), (371, 370, 372), (372, 373, 371), (373, 372, 374), (374, 375, 373), (375, 374, 376), (377, 378, 379), (378, 377, 380), (380, 381, 378), (381, 380, 382), (382, 383, 381), (383, 382, 384), (384, 385, 383), (385, 384, 386), (385, 387, 388), (387, 385, 386), (387, 389, 388), (389, 387, 390), (390, 391, 389), (391, 390, 392), (392, 393, 391), (393, 392, 394), (393, 395, 396), (395, 393, 394), (396, 397, 398), (397, 396, 395), (399, 400, 401), (400, 399, 402), (401, 403, 404), (403, 401, 400), (403, 365, 404), (365, 403, 363), (376, 405, 375), (405, 376, 406), (231, 269, 232), (260, 259, 296), (270, 271, 274), (233, 232, 271), (268, 296, 269), (259, 294, 273), (255, 297, 256), (64, 77, 58), (77, 64, 33), (77, 33, 37), (37, 33, 31), (31, 33, 32), (32, 33, 25), (32, 25, 71), (71, 25, 41), (57, 79, 80), (79, 57, 56), (79, 56, 75), (75, 56, 53), (75, 53, 73), (73, 53, 52), (73, 52, 44), (44, 52, 91), (44, 91, 45), (45, 91, 48), (48, 91, 72), (48, 72, 66), (48, 66, 90), (90, 66, 117), (117, 66, 87), (87, 66, 41), (87, 41, 88), (88, 41, 149), (149, 41, 25), (149, 25, 26), (149, 26, 141), (141, 26, 62), (348, 335, 345), (335, 348, 338), (338, 348, 350), (317, 312, 315), (312, 317, 330), (330, 317, 344), (132, 154, 153), (154, 132, 160), (160, 132, 111), (160, 111, 110), (160, 110, 170), (3, 407, 35), (407, 3, 377), (377, 3, 380), (140, 96, 95), (96, 140, 126), (126, 140, 124), (126, 124, 105), (105, 124, 101), (105, 101, 85), (105, 85, 117), (117, 85, 84), (117, 84, 90), (27, 19, 28), (19, 27, 15), (15, 27, 69), (15, 69, 0), (0, 69, 1), (1, 69, 3), (3, 69, 18), (3, 18, 380), (380, 18, 382), (382, 18, 16), (382, 16, 384), (384, 16, 5), (384, 5, 8), (384, 8, 12), (384, 12, 386), (12, 8, 10), (386, 12, 338), (386, 338, 387), (387, 338, 350), (387, 350, 356), (387, 356, 360), (387, 360, 357), (387, 357, 390), (390, 357, 351), (390, 351, 315), (390, 315, 312), (390, 312, 361), (390, 361, 392), (392, 361, 327), (392, 327, 305), (392, 305, 320), (392, 320, 394), (394, 320, 319), (394, 319, 311), (394, 311, 395), (395, 311, 342), (342, 311, 300), (342, 300, 340), (340, 300, 308), (340, 308, 324), (324, 308, 322), (322, 308, 343), (343, 308, 309), (288, 222, 282), (222, 288, 280), (280, 288, 293), (280, 293, 194), (194, 293, 239), (194, 239, 262), (194, 262, 195), (195, 262, 263), (263, 262, 273), (273, 262, 256), (273, 256, 259), (259, 256, 296), (296, 256, 297), (296, 297, 277), (296, 277, 269), (269, 277, 232), (232, 277, 295), (232, 295, 271), (271, 295, 290), (271, 290, 274), (274, 290, 408), (274, 408, 298), (273, 241, 263), (241, 273, 214), (241, 214, 213), (241, 213, 252), (241, 252, 254), (254, 252, 251), (254, 251, 266), (254, 266, 246), (246, 266, 247), (342, 397, 395), (397, 342, 285), (397, 285, 409), (332, 239, 293), (239, 332, 235), (235, 332, 236), (236, 332, 244), (244, 332, 302), (244, 302, 248), (248, 302, 326), (326, 302, 304), (156, 99, 98), (99, 156, 146), (99, 146, 122), (122, 146, 148), (122, 148, 143), (122, 143, 139), (122, 139, 141), (122, 141, 128), (128, 141, 62), (128, 62, 36), (128, 36, 35), (128, 35, 407), (128, 407, 406), (128, 406, 135), (135, 406, 376), (135, 376, 107), (107, 376, 374), (107, 374, 108), (108, 374, 130), (130, 374, 110), (110, 374, 372), (110, 372, 170), (170, 372, 215), (215, 372, 370), (215, 370, 196), (196, 370, 158), (158, 370, 368), (158, 368, 115), (158, 115, 151), (151, 115, 120), (120, 115, 150), (115, 368, 197), (197, 368, 366), (197, 366, 187), (187, 366, 172), (172, 366, 173), (173, 366, 175), (175, 366, 176), (176, 366, 363), (176, 363, 163), (163, 363, 203), (203, 363, 211), (211, 363, 403), (211, 403, 166), (166, 403, 400), (166, 400, 167), (167, 400, 206), (206, 400, 225), (225, 400, 402), (225, 402, 226), (226, 402, 409), (226, 409, 228), (228, 409, 285), (228, 285, 283), (228, 283, 282), (228, 282, 222), (228, 222, 184), (228, 184, 191), (191, 184, 180), (191, 180, 202), (191, 202, 183), (191, 183, 189), (191, 189, 192), (211, 204, 203), (204, 211, 210), (204, 210, 199), (199, 210, 217), (199, 217, 200), (275, 274, 298), (278, 277, 297), (276, 295, 277), (408, 289, 298), (291, 290, 295), (289, 408, 290), (257, 256, 262), (398, 409, 410), (409, 398, 397), (410, 402, 399), (402, 410, 409), (379, 405, 411), (405, 379, 378), (405, 378, 375), (375, 378, 381), (375, 381, 373), (373, 381, 383), (373, 383, 371), (371, 383, 412), (412, 383, 385), (412, 385, 413), (413, 385, 414), (414, 385, 415), (415, 385, 416), (416, 385, 417), (417, 385, 418), (418, 385, 388), (418, 388, 419), (419, 388, 420), (420, 388, 421), (421, 388, 422), (422, 388, 389), (422, 389, 423), (423, 389, 424), (424, 389, 425), (425, 389, 426), (426, 389, 427), (427, 389, 391), (427, 391, 428), (428, 391, 429), (429, 391, 430), (430, 391, 431), (431, 391, 432), (432, 391, 433), (433, 391, 393), (433, 393, 434), (371, 435, 369), (435, 371, 412), (435, 412, 436), (369, 435, 437), (369, 437, 438), (369, 438, 439), (369, 439, 440), (369, 440, 441), (369, 441, 442), (369, 442, 367), (367, 442, 443), (367, 443, 444), (367, 444, 445), (367, 445, 446), (367, 446, 447), (367, 447, 364), (364, 447, 448), (364, 448, 449), (364, 449, 450), (364, 450, 451), (364, 451, 365), (365, 451, 452), (365, 452, 453), (365, 453, 454), (365, 454, 455), (365, 455, 456), (365, 456, 457), (365, 457, 404), (404, 457, 434), (404, 434, 393), (404, 393, 396), (404, 396, 401), (401, 396, 398), (401, 398, 399), (399, 398, 410), (336, 346, 337), (346, 336, 339), (346, 339, 349), (20, 29, 22), (29, 20, 14), (29, 14, 68), (68, 14, 2), (68, 2, 4), (68, 4, 13), (68, 13, 17), (17, 13, 136), (17, 136, 106), (17, 106, 129), (17, 129, 155), (17, 155, 458), (458, 155, 459), (459, 155, 112), (459, 112, 460), (460, 112, 461), (461, 112, 462), (462, 112, 463), (463, 112, 464), (94, 123, 125), (123, 94, 104), (123, 104, 102), (102, 104, 103), (102, 103, 100), (100, 103, 82), (82, 103, 116), (82, 116, 83), (83, 116, 89), (121, 147, 97), (147, 121, 145), (145, 121, 127), (145, 127, 144), (144, 127, 137), (137, 127, 138), (138, 127, 142), (142, 127, 134), (142, 134, 61), (61, 134, 34), (34, 134, 92), (92, 134, 13), (13, 134, 136), (74, 55, 81), (55, 74, 54), (54, 74, 76), (54, 76, 50), (50, 76, 49), (50, 49, 51), (51, 49, 43), (51, 43, 78), (78, 43, 47), (78, 47, 46), (78, 46, 67), (67, 46, 65), (65, 46, 89), (65, 89, 116), (65, 116, 86), (65, 86, 42), (42, 86, 93), (42, 93, 161), (42, 161, 24), (24, 161, 63), (63, 161, 142), (63, 142, 61), (39, 60, 59), (60, 39, 23), (23, 39, 38), (23, 38, 30), (23, 30, 70), (23, 70, 24), (24, 70, 40), (24, 40, 42), (152, 131, 133), (131, 152, 159), (131, 159, 109), (109, 159, 112), (112, 159, 169), (112, 169, 464), (464, 169, 465), (465, 169, 216), (465, 216, 466), (466, 216, 168), (466, 168, 467), (467, 168, 468), (468, 168, 157), (468, 157, 469), (469, 157, 119), (469, 119, 470), (470, 119, 118), (470, 118, 114), (470, 114, 113), (470, 113, 221), (470, 221, 471), (471, 221, 472), (472, 221, 473), (473, 221, 186), (473, 186, 188), (473, 188, 171), (473, 171, 219), (473, 219, 474), (474, 219, 174), (474, 174, 475), (475, 174, 162), (475, 162, 476), (476, 162, 477), (477, 162, 164), (477, 164, 478), (478, 164, 230), (230, 164, 220), (230, 220, 208), (208, 220, 198), (208, 198, 209), (209, 198, 218), (224, 347, 205), (347, 224, 286), (286, 224, 227), (286, 227, 284), (284, 227, 223), (284, 223, 281), (223, 227, 185), (185, 227, 229), (185, 229, 178), (178, 229, 179), (179, 229, 181), (181, 229, 182), (182, 229, 190), (223, 287, 281), (287, 223, 279), (287, 279, 292), (292, 279, 207), (292, 207, 238), (238, 207, 261), (261, 207, 193), (261, 193, 267), (261, 267, 294), (294, 267, 272), (272, 267, 240), (272, 240, 212), (212, 240, 253), (253, 240, 242), (253, 242, 250), (250, 242, 264), (264, 242, 245), (264, 245, 265), (294, 257, 261), (257, 294, 258), (257, 258, 260), (257, 260, 255), (255, 260, 278), (278, 260, 268), (278, 268, 231), (278, 231, 276), (276, 231, 233), (276, 233, 291), (291, 233, 270), (291, 270, 289), (289, 270, 275), (238, 333, 292), (333, 238, 237), (333, 237, 234), (333, 234, 243), (333, 243, 303), (303, 243, 249), (303, 249, 318), (303, 318, 325), (230, 479, 478), (479, 230, 177), (479, 177, 480), (480, 177, 481), (481, 177, 482), (482, 177, 483), (483, 177, 310), (310, 177, 347), (310, 347, 301), (347, 177, 165), (347, 165, 201), (347, 201, 205), (301, 347, 341), (301, 341, 299), (299, 341, 334), (299, 334, 323), (299, 323, 329), (299, 329, 353), (458, 6, 17), (6, 458, 484), (6, 484, 485), (6, 485, 486), (6, 486, 487), (6, 487, 488), (6, 488, 489), (6, 489, 7), (7, 489, 490), (7, 490, 9), (9, 490, 491), (9, 491, 11), (11, 491, 21), (21, 491, 339), (339, 491, 492), (339, 492, 493), (339, 493, 494), (339, 494, 349), (349, 494, 354), (354, 494, 495), (354, 495, 359), (359, 495, 496), (359, 496, 358), (358, 496, 497), (358, 497, 352), (352, 497, 498), (352, 498, 316), (316, 498, 499), (316, 499, 314), (314, 499, 362), (362, 499, 500), (362, 500, 501), (362, 501, 502), (362, 502, 328), (328, 502, 306), (306, 502, 307), (307, 502, 503), (307, 503, 321), (321, 503, 504), (321, 504, 310), (310, 504, 505), (310, 505, 506), (310, 506, 507), (310, 507, 483), (314, 355, 316), (355, 314, 313), (355, 313, 331), (471, 447, 446), (447, 471, 472), (469, 445, 444), (445, 469, 470), (468, 444, 443), (444, 468, 469), (465, 441, 440), (441, 465, 466), (470, 446, 445), (446, 470, 471), (467, 443, 442), (443, 467, 468), (466, 442, 441), (442, 466, 467), (439, 465, 440), (465, 439, 464), (438, 464, 439), (464, 438, 463), (473, 449, 448), (449, 473, 474), (472, 448, 447), (448, 472, 473), (498, 423, 424), (423, 498, 497), (505, 432, 506), (432, 505, 431), (416, 489, 415), (489, 416, 490), (497, 422, 423), (422, 497, 496), (492, 417, 418), (417, 492, 491), (499, 424, 425), (424, 499, 498), (415, 488, 414), (488, 415, 489), (494, 419, 420), (419, 494, 493), (503, 430, 504), (430, 503, 429), (491, 416, 417), (416, 491, 490), (438, 508, 463), (508, 438, 437), (463, 508, 509), (508, 437, 510), (510, 437, 511), (511, 437, 435), (511, 435, 512), (508, 513, 509), (513, 508, 514), (513, 514, 515), (513, 515, 516), (516, 515, 517), (517, 515, 518), (509, 462, 463), (462, 509, 519), (462, 519, 520), (462, 520, 521), (495, 420, 421), (420, 495, 494), (500, 425, 426), (425, 500, 499), (501, 426, 427), (426, 501, 500), (493, 418, 419), (418, 493, 492), (502, 429, 503), (429, 502, 428), (496, 421, 422), (421, 496, 495), (413, 522, 412), (522, 413, 523), (523, 413, 524), (524, 413, 414), (524, 414, 525), (525, 414, 526), (527, 487, 528), (487, 527, 488), (488, 527, 529), (488, 529, 526), (488, 526, 414), (530, 531, 532), (531, 530, 533), (533, 530, 534), (534, 530, 535), (534, 535, 526), (526, 535, 525), (504, 431, 505), (431, 504, 430), (502, 427, 428), (427, 502, 501), (459, 484, 458), (484, 459, 460), (484, 460, 485), (485, 460, 461), (485, 461, 486), (486, 461, 462), (486, 462, 487), (481, 455, 480), (455, 481, 456), (480, 454, 479), (454, 480, 455), (476, 452, 451), (452, 476, 477), (475, 451, 450), (451, 475, 476), (474, 450, 449), (450, 474, 475), (482, 456, 481), (456, 482, 457), (479, 453, 478), (453, 479, 454), (478, 452, 477), (452, 478, 453), (506, 433, 507), (433, 506, 432), (507, 434, 483), (434, 507, 433), (483, 457, 482), (457, 483, 434), (536, 520, 537), (520, 536, 521), (537, 519, 538), (519, 537, 520), (538, 509, 539), (509, 538, 519), (539, 513, 540), (513, 539, 509), (540, 516, 541), (516, 540, 513), (541, 517, 542), (517, 541, 516), (543, 544, 545), (544, 543, 546), (547, 545, 548), (545, 547, 543), (547, 549, 550), (549, 547, 548), (550, 551, 552), (551, 550, 549), (552, 553, 554), (553, 552, 551), (554, 555, 556), (555, 554, 553), (556, 557, 558), (557, 556, 555), (558, 559, 560), (559, 558, 557), (559, 557, 561), (561, 557, 562), (561, 563, 559), (563, 561, 564), (564, 565, 563), (565, 564, 566), (566, 567, 565), (567, 566, 568), (568, 569, 567), (569, 568, 570), (570, 571, 569), (571, 570, 572), (573, 571, 572), (571, 573, 574), (533, 575, 531), (575, 533, 576), (534, 576, 533), (576, 534, 577), (526, 577, 534), (577, 526, 578), (526, 579, 578), (579, 526, 529), (527, 579, 529), (579, 527, 580), (528, 580, 527), (580, 528, 581), (582, 583, 584), (583, 582, 585), (586, 585, 582), (585, 586, 587), (587, 588, 589), (588, 587, 586), (589, 590, 591), (590, 589, 588), (591, 592, 593), (592, 591, 590), (593, 594, 595), (594, 593, 592), (595, 596, 597), (596, 595, 594), (597, 598, 599), (598, 597, 596), (598, 600, 599), (600, 598, 601), (601, 602, 600), (602, 601, 603), (603, 604, 602), (604, 603, 605), (605, 606, 604), (606, 605, 607), (607, 608, 606), (608, 607, 609), (609, 610, 608), (610, 609, 611), (610, 612, 613), (612, 610, 611), (614, 612, 615), (612, 614, 613), (616, 617, 618), (617, 616, 619), (618, 620, 621), (620, 618, 617), (620, 617, 622), (622, 617, 623), (622, 624, 620), (624, 622, 625), (625, 626, 624), (626, 625, 627), (627, 628, 626), (628, 627, 629), (629, 630, 628), (630, 629, 631), (631, 632, 630), (632, 631, 633), (634, 632, 633), (632, 634, 635), (522, 636, 637), (636, 522, 523), (523, 638, 636), (638, 523, 524), (525, 638, 524), (638, 525, 639), (535, 639, 525), (639, 535, 640), (530, 640, 535), (640, 530, 641), (530, 642, 641), (642, 530, 532), (643, 644, 645), (644, 643, 646), (647, 646, 643), (646, 647, 648), (648, 649, 650), (649, 648, 647), (651, 652, 653), (652, 651, 654), (653, 655, 656), (655, 653, 652), (657, 658, 659), (658, 657, 660), (660, 661, 658), (661, 660, 662), (662, 663, 661), (663, 662, 664), (664, 665, 663), (665, 664, 666), (666, 667, 665), (667, 666, 668), (669, 668, 670), (668, 669, 667), (671, 670, 672), (670, 671, 669), (673, 515, 674), (515, 673, 518), (674, 514, 675), (514, 674, 515), (675, 508, 676), (508, 675, 514), (676, 510, 677), (510, 676, 508), (677, 511, 678), (511, 677, 510), (679, 511, 512), (511, 679, 678), (680, 681, 682), (681, 680, 683), (680, 684, 685), (684, 680, 682), (686, 687, 688), (687, 686, 689), (688, 619, 616), (619, 688, 687), (690, 561, 562), (561, 690, 655), (561, 655, 564), (564, 655, 652), (564, 652, 566), (566, 652, 654), (566, 654, 568), (568, 654, 649), (568, 649, 570), (570, 649, 647), (570, 647, 572), (572, 647, 643), (572, 643, 573), (573, 643, 645), (573, 645, 532), (573, 532, 531), (518, 544, 517), (544, 518, 672), (544, 672, 545), (545, 672, 670), (545, 670, 548), (548, 670, 668), (548, 668, 666), (548, 666, 549), (549, 666, 664), (549, 664, 551), (551, 664, 553), (553, 664, 662), (553, 662, 555), (555, 662, 660), (555, 660, 557), (557, 660, 657), (557, 657, 562), (562, 657, 690), (407, 597, 599), (597, 407, 377), (597, 377, 595), (595, 377, 593), (593, 377, 591), (591, 377, 589), (589, 377, 587), (587, 377, 585), (585, 377, 583), (583, 377, 581), (581, 377, 580), (580, 377, 579), (579, 377, 578), (578, 377, 639), (639, 377, 379), (621, 379, 411), (379, 621, 620), (379, 620, 624), (379, 624, 626), (379, 626, 628), (379, 628, 630), (379, 630, 632), (379, 632, 635), (379, 635, 637), (379, 637, 636), (379, 636, 638), (379, 638, 639), (560, 656, 691), (656, 560, 559), (656, 559, 563), (656, 563, 653), (653, 563, 565), (653, 565, 651), (651, 565, 567), (651, 567, 650), (650, 567, 569), (650, 569, 648), (648, 569, 571), (648, 571, 646), (646, 571, 574), (646, 574, 644), (644, 574, 575), (644, 575, 642), (642, 575, 576), (642, 576, 641), (641, 576, 577), (641, 577, 640), (640, 577, 578), (640, 578, 639), (406, 538, 539), (538, 406, 537), (537, 406, 536), (536, 406, 614), (614, 406, 407), (614, 407, 613), (613, 407, 610), (610, 407, 608), (608, 407, 606), (606, 407, 604), (604, 407, 602), (602, 407, 600), (600, 407, 599), (540, 676, 539), (676, 540, 675), (675, 540, 541), (675, 541, 674), (674, 541, 542), (674, 542, 673), (673, 542, 546), (673, 546, 671), (671, 546, 543), (671, 543, 669), (669, 543, 547), (669, 547, 667), (667, 547, 550), (667, 550, 665), (665, 550, 552), (665, 552, 663), (663, 552, 554), (663, 554, 661), (661, 554, 556), (661, 556, 658), (658, 556, 558), (658, 558, 659), (659, 558, 560), (659, 560, 691), (405, 679, 411), (679, 405, 678), (678, 405, 677), (677, 405, 676), (676, 405, 406), (676, 406, 539), (411, 679, 683), (411, 683, 680), (411, 680, 685), (411, 685, 686), (411, 686, 688), (411, 688, 616), (411, 616, 618), (411, 618, 621), (656, 659, 691), (659, 656, 657), (657, 656, 655), (657, 655, 690), (412, 623, 436), (623, 412, 622), (622, 412, 625), (625, 412, 627), (627, 412, 629), (629, 412, 631), (631, 412, 633), (633, 412, 634), (634, 412, 522), (436, 512, 435), (512, 436, 681), (681, 436, 682), (682, 436, 684), (684, 436, 689), (689, 436, 687), (687, 436, 619), (619, 436, 617), (617, 436, 623), (615, 462, 521), (462, 615, 487), (487, 615, 612), (487, 612, 611), (487, 611, 609), (487, 609, 607), (487, 607, 605), (487, 605, 603), (487, 603, 601), (487, 601, 598), (487, 598, 596), (487, 596, 594), (487, 594, 592), (487, 592, 590), (487, 590, 588), (487, 588, 586), (487, 586, 582), (487, 582, 584), (487, 584, 528), (685, 689, 686), (689, 685, 684), (634, 637, 635), (637, 634, 522), (683, 512, 681), (512, 683, 679), (673, 672, 518), (672, 673, 671), (650, 654, 651), (654, 650, 649), (645, 642, 532), (642, 645, 644), (531, 574, 573), (574, 531, 575), (528, 583, 581), (583, 528, 584), (614, 521, 536), (521, 614, 615), (546, 517, 544), (517, 546, 542)])
me_13t_of_43x13_bevel_gear.materials.append(mat_3d_print)
me_13t_of_43x13_bevel_gear.use_remesh_preserve_volume = False
me_13t_of_43x13_bevel_gear.use_remesh_preserve_attributes = False
me_13t_of_43x13_bevel_gear.use_mirror_vertex_groups = False
me_13t_of_43x13_bevel_gear.update()

# ---- objects
ob_area = bpy.data.objects.new('Area', light_area)
ob_area_001 = bpy.data.objects.new('Area.001', light_area_001)
ob_area_002 = bpy.data.objects.new('Area.002', light_area_002)
ob_camera = bpy.data.objects.new('Camera', cam_camera_005)
ob_camera_rotator = bpy.data.objects.new('Camera Rotator', None)
ob_plane = bpy.data.objects.new('Plane', me_plane)
ob_13t_of_43x13_bevel_gear = bpy.data.objects.new('13T of 43x13 Bevel Gear', me_13t_of_43x13_bevel_gear)

# ---- transforms, parenting, visibility, modifiers, constraints
ob_area.location = (2.22, -4.91, 2.071)
ob_area.rotation_euler = (-0.6612, -1.055, 2.729)
ob_area.scale = (6.625, 6.625, 6.625)
ob_area.lineart.crease_threshold = 0.0
ob_area_001.location = (2.706, 5.568, 1.94)
ob_area_001.rotation_euler = (-1.135, -0.6141, 5.586)
ob_area_001.scale = (6.625, 6.625, 6.625)
ob_area_001.lineart.crease_threshold = 0.0
ob_area_002.location = (-6.456, 0.5923, -1.652)
ob_area_002.rotation_euler = (-2.396, -1.142, 8.539)
ob_area_002.scale = (6.625, 6.625, 6.625)
ob_area_002.lineart.crease_threshold = 0.0
ob_camera.parent = ob_camera_rotator
ob_camera.location = (0.0, -13.52, 0.0)
ob_camera.rotation_euler = (1.571, 0.0, 0.0)
ob_camera.lineart.crease_threshold = 0.0
ob_camera_rotator.location = (0.0, 0.0, 0.0)
ob_camera_rotator.rotation_euler = (-1.571, 0.0, 0.0)
ob_camera_rotator.lineart.crease_threshold = 0.0
ob_plane.parent = ob_camera_rotator
ob_plane.location = (0.0, 3.264, 0.0)
ob_plane.rotation_euler = (1.571, -0.0, 0.0)
ob_plane.scale = (2.766, 2.766, 2.766)
ob_plane.lineart.crease_threshold = 0.0
ob_13t_of_43x13_bevel_gear.location = (-0.07422, 0.0, 0.0)
ob_13t_of_43x13_bevel_gear.scale = (0.06588, 0.06588, 0.06588)
ob_13t_of_43x13_bevel_gear.lineart.crease_threshold = 0.0

# ---- collection membership
col_collection.objects.link(ob_area)
col_collection.objects.link(ob_area_001)
col_collection.objects.link(ob_area_002)
col_collection.objects.link(ob_camera)
col_collection.objects.link(ob_camera_rotator)
col_collection.objects.link(ob_plane)
col_collection.objects.link(ob_13t_of_43x13_bevel_gear)

# ---- scene / render settings (as saved in the file)
scene.camera = ob_camera
scene.frame_start = 0; scene.frame_end = 1296; scene.frame_set(0)
scene.render.engine = 'CYCLES'
scene.render.image_settings.file_format = 'TIFF'
scene.render.resolution_x = 600
scene.render.resolution_y = 480
scene.cycles.samples = 110
scene.cycles.sampling_pattern = 'TABULATED_SOBOL'
scene.cycles.use_adaptive_sampling = False
scene.cycles.use_light_tree = False
scene.eevee.use_gtao = True
scene.view_settings.view_transform = 'Filmic'
bpy.context.view_layer.update()
